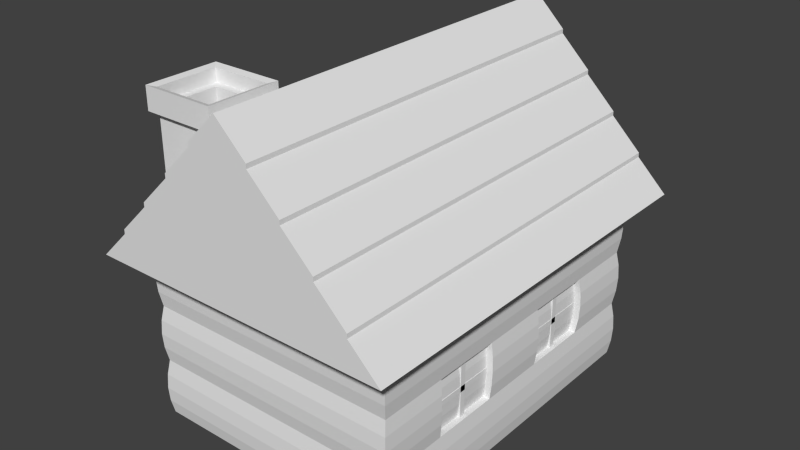 # Source: cabin.blend  (saved by Blender 2.72.0; exported with 4.5.12 LTS)
import bpy
from mathutils import Matrix  # noqa: F401  (used for matrix-valued properties, if any)

bpy.ops.wm.read_factory_settings(use_empty=True)
scene = bpy.context.scene
scene.name = 'Scene'

# ---- collections
col_collection_1 = bpy.data.collections.new('Collection 1'); scene.collection.children.link(col_collection_1)

# ---- materials (node trees are filled in below, after node groups)
mat_material_001 = bpy.data.materials.new('Material.001')
mat_material_001.alpha_threshold = 0.0
mat_material_001.use_transparent_shadow = False
mat_material_001.roughness = 0.5

# ---- material node trees

# ---- world
world_world = bpy.data.worlds.new('World'); scene.world = world_world
world_world.color = (0.05088, 0.05088, 0.05088)
world_world.use_sun_shadow = False
world_world.sun_shadow_jitter_overblur = 0.0
world_world.cycles.sampling_method = 'MANUAL'
world_world.cycles.sample_map_resolution = 256

# ---- meshes
me_cube_001 = bpy.data.meshes.new('Cube.001')
me_cube_001.from_pydata([(-3.0, -4.0, -2.0), (-3.0, 4.0, -2.0), (3.0, 4.0, -2.0), (3.0, -4.0, -2.0), (-3.0, -4.0, 2.0), (-3.0, 4.0, 2.0), (3.0, 4.0, 2.0), (3.0, -4.0, 2.0), (-3.6, -4.8, 2.0), (-3.6, 4.8, 2.0), (3.6, 4.8, 2.0), (3.6, -4.8, 2.0), (0.0, -4.8, 5.5), (0.0, 4.8, 5.5), (-1.0, 3.9, -2.0), (-1.0, 4.1, -2.0), (1.0, 4.1, -2.0), (1.0, 3.9, -2.0), (-1.0, 3.9, 1.0), (-1.0, 4.1, 1.0), (1.0, 4.1, 1.0), (1.0, 3.9, 1.0), (-0.6414, 4.059, -0.5), (-0.7, 4.2, -0.5), (-0.6414, 4.341, -0.5), (-0.5, 4.4, -0.5), (-0.6, 4.059, -0.4), (-0.6414, 4.2, -0.3586), (-0.6, 4.341, -0.4), (-0.5, 4.059, -0.3586), (-0.5, 4.2, -0.3), (-0.5, 4.341, -0.3586), (-0.4, 4.059, -0.4), (-0.3586, 4.2, -0.3586), (-0.4, 4.341, -0.4), (-0.3586, 4.059, -0.5), (-0.3, 4.2, -0.5), (-0.3586, 4.341, -0.5), (-0.4, 4.059, -0.6), (-0.3586, 4.2, -0.6414), (-0.4, 4.341, -0.6), (-0.5, 4.059, -0.6414), (-0.5, 4.2, -0.7), (-0.5, 4.341, -0.6414), (-0.5, 4.0, -0.5), (-0.6, 4.059, -0.6), (-0.6414, 4.2, -0.6414), (-0.6, 4.341, -0.6), (-3.0, -4.0, -0.6667), (-3.0, -4.0, 0.6667), (-3.0, 4.0, 0.6667), (-3.0, 4.0, -0.6667), (3.0, 4.0, 0.6667), (3.0, 4.0, -0.6667), (3.0, -4.0, 0.6667), (3.0, -4.0, -0.6667), (-3.0, -2.4, 2.0), (-3.0, -0.8, 2.0), (-3.0, 0.8, 2.0), (-3.0, 2.4, 2.0), (-3.0, 2.4, -2.0), (-3.0, 0.8, -2.0), (-3.0, -0.8, -2.0), (-3.0, -2.4, -2.0), (3.0, 2.4, 2.0), (3.0, 0.8, 2.0), (3.0, -0.8, 2.0), (3.0, -2.4, 2.0), (3.0, -2.4, -2.0), (3.0, -0.8, -2.0), (3.0, 0.8, -2.0), (3.0, 2.4, -2.0), (-3.6, -2.88, 2.0), (-3.6, -0.96, 2.0), (-3.6, 0.96, 2.0), (-3.6, 2.88, 2.0), (3.6, 2.88, 2.0), (3.6, 0.96, 2.0), (3.6, -0.96, 2.0), (3.6, -2.88, 2.0), (-3.0, 2.4, 0.6667), (-3.0, 0.8, 0.6667), (-3.0, -0.8, 0.6667), (-3.0, -2.4, 0.6667), (-3.0, 2.4, -0.6667), (-3.0, 0.8, -0.6667), (-3.0, -0.8, -0.6667), (-3.0, -2.4, -0.6667), (3.0, -2.4, 0.6667), (3.0, -0.8, 0.6667), (3.0, 0.8, 0.6667), (3.0, 2.4, 0.6667), (3.0, -2.4, -0.6667), (3.0, -0.8, -0.6667), (3.0, 0.8, -0.6667), (3.0, 2.4, -0.6667), (-2.85, 2.4, 0.6667), (-2.85, 0.8, 0.6667), (-2.85, -0.8, 0.6667), (-2.85, -2.4, 0.6667), (-2.85, 2.4, -0.6667), (-2.85, 0.8, -0.6667), (-2.85, -0.8, -0.6667), (-2.85, -2.4, -0.6667), (2.85, -2.4, 0.6667), (2.85, -0.8, 0.6667), (2.85, 0.8, 0.6667), (2.85, 2.4, 0.6667), (2.85, -2.4, -0.6667), (2.85, -0.8, -0.6667), (2.85, 0.8, -0.6667), (2.85, 2.4, -0.6667), (-2.912, 0.8, -0.06667), (-2.912, 2.4, -0.06667), (-2.837, 2.4, -0.06667), (-2.837, 0.8, -0.06667), (-2.912, 0.8, 0.06667), (-2.912, 2.4, 0.06667), (-2.837, 2.4, 0.06667), (-2.837, 0.8, 0.06667), (-2.912, 1.667, -0.6667), (-2.912, 1.667, 0.6667), (-2.837, 1.667, 0.6667), (-2.837, 1.667, -0.6667), (-2.912, 1.533, -0.6667), (-2.912, 1.533, 0.6667), (-2.837, 1.533, 0.6667), (-2.837, 1.533, -0.6667), (-2.912, -2.4, -0.06667), (-2.912, -0.8, -0.06667), (-2.837, -0.8, -0.06667), (-2.837, -2.4, -0.06667), (-2.912, -2.4, 0.06667), (-2.912, -0.8, 0.06667), (-2.837, -0.8, 0.06667), (-2.837, -2.4, 0.06667), (-2.912, -1.533, -0.6667), (-2.912, -1.533, 0.6667), (-2.837, -1.533, 0.6667), (-2.837, -1.533, -0.6667), (-2.912, -1.667, -0.6667), (-2.912, -1.667, 0.6667), (-2.837, -1.667, 0.6667), (-2.837, -1.667, -0.6667), (2.838, 0.7991, -0.07266), (2.838, 2.399, -0.07266), (2.913, 2.399, -0.07266), (2.913, 0.7991, -0.07266), (2.838, 0.7991, 0.06067), (2.838, 2.399, 0.06067), (2.913, 2.399, 0.06067), (2.913, 0.7991, 0.06067), (2.838, 1.666, -0.6727), (2.838, 1.666, 0.6607), (2.913, 1.666, 0.6607), (2.913, 1.666, -0.6727), (2.838, 1.532, -0.6727), (2.838, 1.532, 0.6607), (2.913, 1.532, 0.6607), (2.913, 1.532, -0.6727), (2.838, -2.401, -0.07266), (2.838, -0.8009, -0.07266), (2.913, -0.8009, -0.07266), (2.913, -2.401, -0.07266), (2.838, -2.401, 0.06067), (2.838, -0.8009, 0.06067), (2.913, -0.8009, 0.06067), (2.913, -2.401, 0.06067), (2.838, -1.534, -0.6727), (2.838, -1.534, 0.6607), (2.913, -1.534, 0.6607), (2.913, -1.534, -0.6727), (2.838, -1.668, -0.6727), (2.838, -1.668, 0.6607), (2.913, -1.668, 0.6607), (2.913, -1.668, -0.6727), (-3.06, 4.08, -1.36), (3.06, 4.08, -1.36), (3.06, -4.08, -1.36), (-3.06, -4.08, -1.36), (-3.06, -2.448, -1.36), (-3.06, -0.816, -1.36), (-3.06, 0.816, -1.36), (-3.06, 2.448, -1.36), (3.06, 2.448, -1.36), (3.06, 0.816, -1.36), (3.06, -0.816, -1.36), (3.06, -2.448, -1.36), (-3.06, -4.08, 0.0), (-3.06, 4.08, 0.0), (3.06, 4.08, 0.0), (3.06, -4.08, 0.0), (-3.06, -2.448, 0.0), (-3.06, -0.816, 0.0), (-3.06, 0.816, 0.0), (-3.06, 2.448, 0.0), (3.06, 2.448, 0.0), (3.06, 0.816, 0.0), (3.06, -0.816, 0.0), (3.06, -2.448, 0.0), (-2.907, -2.448, 0.0), (-2.907, -0.816, 0.0), (-2.907, 0.816, 0.0), (-2.907, 2.448, 0.0), (2.907, 2.448, 0.0), (2.907, 0.816, 0.0), (2.907, -0.816, 0.0), (2.907, -2.448, 0.0), (-3.06, -4.08, 1.36), (-3.06, 4.08, 1.36), (3.06, 4.08, 1.36), (3.06, -4.08, 1.36), (-3.06, -2.448, 1.36), (-3.06, -0.816, 1.36), (-3.06, 0.816, 1.36), (-3.06, 2.448, 1.36), (3.06, 2.448, 1.36), (3.06, 0.816, 1.36), (3.06, -0.816, 1.36), (3.06, -2.448, 1.36), (-3.0, 3.2, 2.0), (3.0, 3.2, -2.0), (-3.6, 3.84, 2.0), (3.0, 3.2, 0.6667), (3.0, 3.2, -0.6667), (-3.0, 3.2, -2.0), (3.0, 3.2, 2.0), (3.6, 3.84, 2.0), (-3.0, 3.2, 0.6667), (-3.0, 3.2, -0.6667), (-3.06, 3.264, -1.36), (3.06, 3.264, -1.36), (-3.06, 3.264, 0.0), (3.06, 3.264, 0.0), (-3.06, 3.264, 1.36), (3.06, 3.264, 1.36), (-3.0, 1.6, 2.0), (-3.0, 1.6, -2.0), (3.0, 1.6, 2.0), (3.0, 1.6, -2.0), (-3.6, 1.92, 2.0), (3.6, 1.92, 2.0), (-3.0, 1.6, 0.6667), (-3.0, 1.6, -0.6667), (3.0, 1.6, 0.6667), (3.0, 1.6, -0.6667), (-2.85, 1.6, 0.6667), (-2.85, 1.6, -0.6667), (2.85, 1.6, 0.6667), (2.85, 1.6, -0.6667), (-3.06, 1.632, -1.36), (3.06, 1.632, -1.36), (-2.907, 1.632, 0.0), (2.907, 1.632, 0.0), (-3.06, 1.632, 1.36), (3.06, 1.632, 1.36), (-3.0, 0.0, 2.0), (-3.0, 0.0, -2.0), (3.0, 0.0, 2.0), (3.0, 0.0, -2.0), (-3.6, 0.0, 2.0), (3.6, 0.0, 2.0), (-3.0, 0.0, 0.6667), (-3.0, 0.0, -0.6667), (3.0, 0.0, 0.6667), (3.0, 0.0, -0.6667), (-3.06, 0.0, -1.36), (3.06, 0.0, -1.36), (-3.06, 0.0, 0.0), (3.06, 0.0, 0.0), (-3.06, 0.0, 1.36), (3.06, 0.0, 1.36), (-3.0, -1.6, 2.0), (-3.0, -1.6, -2.0), (3.0, -1.6, 2.0), (3.0, -1.6, -2.0), (-3.6, -1.92, 2.0), (3.6, -1.92, 2.0), (-3.0, -1.6, 0.6667), (-3.0, -1.6, -0.6667), (3.0, -1.6, 0.6667), (3.0, -1.6, -0.6667), (-2.85, -1.6, 0.6667), (-2.85, -1.6, -0.6667), (2.85, -1.6, 0.6667), (2.85, -1.6, -0.6667), (-3.06, -1.632, -1.36), (3.06, -1.632, -1.36), (-2.907, -1.632, 0.0), (2.907, -1.632, 0.0), (-3.06, -1.632, 1.36), (3.06, -1.632, 1.36), (-3.0, -3.2, -2.0), (3.0, -3.2, 2.0), (3.6, -3.84, 2.0), (-3.0, -3.2, 0.6667), (-3.0, -3.2, -0.6667), (-3.0, -3.2, 2.0), (3.0, -3.2, -2.0), (-3.6, -3.84, 2.0), (3.0, -3.2, 0.6667), (3.0, -3.2, -0.6667), (3.06, -3.264, -1.36), (-3.06, -3.264, -1.36), (3.06, -3.264, 0.0), (-3.06, -3.264, 0.0), (3.06, -3.264, 1.36), (-3.06, -3.264, 1.36), (-0.72, 4.8, 4.8), (-1.44, 4.8, 4.1), (-2.16, 4.8, 3.4), (-2.88, 4.8, 2.7), (-2.88, -4.8, 2.7), (-2.16, -4.8, 3.4), (-1.44, -4.8, 4.1), (-0.72, -4.8, 4.8), (0.72, -4.8, 4.8), (1.44, -4.8, 4.1), (2.16, -4.8, 3.4), (2.88, -4.8, 2.7), (0.72, 4.8, 4.8), (1.44, 4.8, 4.1), (2.16, 4.8, 3.4), (2.88, 4.8, 2.7), (-2.2, -4.2, 2.32), (-2.2, -2.8, 2.32), (-0.8, -2.8, 2.32), (-0.8, -4.2, 2.32), (-2.2, -4.2, 5.68), (-2.2, -2.8, 5.68), (-0.8, -2.8, 5.68), (-0.8, -4.2, 5.68), (-2.2, -4.2, 5.26), (-2.2, -2.8, 5.26), (-0.8, -2.8, 5.26), (-0.8, -4.2, 5.26), (-2.34, -4.34, 5.722), (-2.34, -2.66, 5.722), (-0.66, -2.66, 5.722), (-0.66, -4.34, 5.722), (-2.34, -4.34, 5.218), (-2.34, -2.66, 5.218), (-0.66, -2.66, 5.218), (-0.66, -4.34, 5.218), (-2.2, -4.2, 5.38), (-2.2, -2.8, 5.38), (-0.8, -2.8, 5.38), (-0.8, -4.2, 5.38), (-2.025, -4.025, 5.38), (-2.025, -2.975, 5.38), (-0.975, -2.975, 5.38), (-0.975, -4.025, 5.38), (-2.025, -4.025, 3.38), (-2.025, -2.975, 3.38), (-0.975, -2.975, 3.38), (-0.975, -4.025, 3.38), (-3.045, -4.06, 1.688), (-3.045, 4.06, 1.688), (3.045, 4.06, 1.688), (3.045, -4.06, 1.688), (-3.045, -2.436, 1.688), (-3.045, -0.812, 1.688), (-3.045, 0.812, 1.688), (-3.045, 2.436, 1.688), (3.045, 2.436, 1.688), (3.045, 0.812, 1.688), (3.045, -0.812, 1.688), (3.045, -2.436, 1.688), (-3.045, 3.248, 1.688), (3.045, 3.248, 1.688), (-3.045, 1.624, 1.688), (3.045, 1.624, 1.688), (-3.045, 0.0, 1.688), (3.045, 0.0, 1.688), (-3.045, -1.624, 1.688), (3.045, -1.624, 1.688), (3.045, -3.248, 1.688), (-3.045, -3.248, 1.688), (-3.045, 4.06, 1.018), (3.045, 4.06, 1.018), (3.045, -4.06, 1.018), (-3.045, -2.436, 1.018), (-3.045, -0.812, 1.018), (-3.045, 0.812, 1.018), (-3.045, 2.436, 1.018), (3.045, 2.436, 1.018), (3.045, 0.812, 1.018), (3.045, -0.812, 1.018), (3.045, -2.436, 1.018), (-3.045, -4.06, 1.018), (-3.045, 3.248, 1.018), (3.045, 3.248, 1.018), (-3.045, 1.624, 1.018), (3.045, 1.624, 1.018), (-3.045, 0.0, 1.018), (3.045, 0.0, 1.018), (-3.045, -1.624, 1.018), (3.045, -1.624, 1.018), (3.045, -3.248, 1.018), (-3.045, -3.248, 1.018), (-3.045, -4.06, 0.335), (-3.045, 4.06, 0.335), (3.045, 4.06, 0.335), (3.045, -4.06, 0.335), (-3.045, -2.436, 0.335), (-3.045, -0.812, 0.335), (-3.045, 0.812, 0.335), (-3.045, 2.436, 0.335), (3.045, 2.436, 0.335), (3.045, 0.812, 0.335), (3.045, -0.812, 0.335), (3.045, -2.436, 0.335), (-2.893, -2.436, 0.335), (-2.893, -0.812, 0.335), (-2.893, 0.812, 0.335), (-2.893, 2.436, 0.335), (2.893, 2.436, 0.335), (2.893, 0.812, 0.335), (2.893, -0.812, 0.335), (2.893, -2.436, 0.335), (-3.045, 3.248, 0.335), (3.045, 3.248, 0.335), (-3.045, 0.0, 0.335), (3.045, 0.0, 0.335), (3.045, -3.248, 0.335), (-3.045, -3.248, 0.335), (-3.045, 4.06, -0.335), (3.045, 4.06, -0.335), (3.045, -4.06, -0.335), (-3.045, -2.436, -0.335), (-3.045, -0.812, -0.335), (-3.045, 0.812, -0.335), (-3.045, 2.436, -0.335), (3.045, 2.436, -0.335), (3.045, 0.812, -0.335), (3.045, -0.812, -0.335), (3.045, -2.436, -0.335), (-2.893, -2.436, -0.335), (-2.893, -0.812, -0.335), (-2.893, 0.812, -0.335), (-2.893, 2.436, -0.335), (2.893, 2.436, -0.335), (2.893, 0.812, -0.335), (2.893, -0.812, -0.335), (2.893, -2.436, -0.335), (-3.045, -4.06, -0.335), (-3.045, 3.248, -0.335), (3.045, 3.248, -0.335), (-3.045, 0.0, -0.335), (3.045, 0.0, -0.335), (3.045, -3.248, -0.335), (-3.045, -3.248, -0.335), (-3.045, -4.06, -1.018), (-3.045, 4.06, -1.018), (3.045, 4.06, -1.018), (3.045, -4.06, -1.018), (-3.045, -2.436, -1.018), (-3.045, -0.812, -1.018), (-3.045, 0.812, -1.018), (-3.045, 2.436, -1.018), (3.045, 2.436, -1.018), (3.045, 0.812, -1.018), (3.045, -0.812, -1.018), (3.045, -2.436, -1.018), (-3.045, 3.248, -1.018), (3.045, 3.248, -1.018), (-3.045, 1.624, -1.018), (3.045, 1.624, -1.018), (-3.045, 0.0, -1.018), (3.045, 0.0, -1.018), (-3.045, -1.624, -1.018), (3.045, -1.624, -1.018), (3.045, -3.248, -1.018), (-3.045, -3.248, -1.018), (-3.045, 4.06, -1.688), (3.045, 4.06, -1.688), (3.045, -4.06, -1.688), (-3.045, -2.436, -1.688), (-3.045, -0.812, -1.688), (-3.045, 0.812, -1.688), (-3.045, 2.436, -1.688), (3.045, 2.436, -1.688), (3.045, 0.812, -1.688), (3.045, -0.812, -1.688), (3.045, -2.436, -1.688), (-3.045, -4.06, -1.688), (-3.045, 3.248, -1.688), (3.045, 3.248, -1.688), (-3.045, 1.624, -1.688), (3.045, 1.624, -1.688), (-3.045, 0.0, -1.688), (3.045, 0.0, -1.688), (-3.045, -1.624, -1.688), (3.045, -1.624, -1.688), (3.045, -3.248, -1.688), (-3.045, -3.248, -1.688), (1.039e-09, -4.8, 5.6), (1.039e-09, 4.8, 5.6), (-0.72, 4.8, 4.9), (-1.44, 4.8, 4.2), (-2.16, 4.8, 3.5), (-2.88, 4.8, 2.8), (-2.88, -4.8, 2.8), (-2.16, -4.8, 3.5), (-1.44, -4.8, 4.2), (-0.72, -4.8, 4.9), (0.72, -4.8, 4.9), (1.44, -4.8, 4.2), (2.16, -4.8, 3.5), (2.88, -4.8, 2.8), (0.72, 4.8, 4.9), (1.44, 4.8, 4.2), (2.16, 4.8, 3.5), (2.88, 4.8, 2.8), (-3.117e-09, -4.8, 5.7), (-3.117e-09, 4.8, 5.7), (-0.72, 4.8, 5.0), (-1.44, 4.8, 4.3), (-2.16, 4.8, 3.6), (-2.16, -4.8, 3.6), (-1.44, -4.8, 4.3), (-0.72, -4.8, 5.0), (0.72, -4.8, 5.0), (1.44, -4.8, 4.3), (2.16, -4.8, 3.6), (0.72, 4.8, 5.0), (1.44, 4.8, 4.3), (2.16, 4.8, 3.6), (-1.039e-09, -4.8, 5.8), (-1.039e-09, 4.8, 5.8), (-0.72, 4.8, 5.1), (-1.44, 4.8, 4.4), (-1.44, -4.8, 4.4), (-0.72, -4.8, 5.1), (0.72, -4.8, 5.1), (1.44, -4.8, 4.4), (0.72, 4.8, 5.1), (1.44, 4.8, 4.4), (-1.039e-09, -4.8, 5.9), (-1.039e-09, 4.8, 5.9), (-0.72, 4.8, 5.2), (-0.72, -4.8, 5.2), (0.72, -4.8, 5.2), (0.72, 4.8, 5.2)], [], [(60, 225, 1, 2, 221, 71), (474, 475, 2, 1), (56, 297, 4, 8, 299, 72), (476, 485, 0, 3), (64, 226, 6, 10, 227, 76), (4, 7, 11, 8), (21, 18, 14, 17), (384, 390, 378, 50, 228, 80), (6, 5, 9, 10), (388, 398, 380, 54, 300, 88), (10, 9, 311, 310, 309, 308, 13, 320, 321, 322, 323), (20, 21, 17, 16), (8, 11, 319, 318, 317, 316, 12, 315, 314, 313, 312), (19, 20, 16, 15), (18, 19, 15, 14), (14, 15, 16, 17), (21, 20, 19, 18), (24, 23, 27, 28), (23, 22, 26, 27), (28, 27, 30, 31), (27, 26, 29, 30), (31, 30, 33, 34), (30, 29, 32, 33), (34, 33, 36, 37), (33, 32, 35, 36), (37, 36, 39, 40), (36, 35, 38, 39), (40, 39, 42, 43), (39, 38, 41, 42), (43, 42, 46, 47), (42, 41, 45, 46), (25, 24, 28), (22, 44, 26), (25, 28, 31), (26, 44, 29), (25, 31, 34), (29, 44, 32), (25, 34, 37), (32, 44, 35), (25, 37, 40), (35, 44, 38), (25, 40, 43), (38, 44, 41), (25, 43, 47), (41, 44, 45), (25, 47, 24), (47, 46, 23, 24), (46, 45, 22, 23), (45, 44, 22), (432, 446, 426, 51, 229, 84), (475, 487, 481, 71, 221, 2), (378, 379, 52, 50), (426, 427, 53, 51), (436, 450, 428, 55, 301, 92), (485, 495, 477, 63, 292, 0), (380, 389, 49, 54), (428, 445, 48, 55), (0, 292, 63, 68, 298, 3), (483, 493, 484, 68, 275, 69), (482, 491, 483, 69, 259, 70), (481, 489, 482, 70, 239, 71), (5, 220, 59, 75, 222, 9), (61, 237, 60, 71, 239, 70), (62, 257, 61, 70, 259, 69), (63, 273, 62, 69, 275, 68), (7, 293, 67, 79, 294, 11), (67, 274, 66, 78, 277, 79), (66, 258, 65, 77, 261, 78), (65, 238, 64, 76, 241, 77), (389, 399, 381, 83, 295, 49), (57, 272, 56, 72, 276, 73), (58, 256, 57, 73, 260, 74), (59, 236, 58, 74, 240, 75), (379, 391, 385, 91, 223, 52), (383, 392, 384, 80, 242, 81), (382, 394, 383, 81, 262, 82), (381, 396, 382, 82, 278, 83), (445, 451, 429, 87, 296, 48), (387, 397, 388, 88, 280, 89), (430, 448, 431, 85, 263, 86), (385, 393, 386, 90, 244, 91), (463, 472, 455, 178, 302, 187), (436, 92, 108, 444), (386, 395, 387, 89, 264, 90), (404, 83, 99, 412), (427, 447, 433, 95, 224, 53), (94, 245, 95, 111, 249, 110), (434, 449, 435, 93, 265, 94), (202, 252, 203, 440, 100, 247, 101, 439), (459, 464, 453, 176, 230, 183), (457, 468, 458, 182, 266, 181), (406, 81, 97, 414), (206, 289, 207, 444, 108, 285, 109, 443), (91, 244, 90, 106, 248, 107), (92, 281, 93, 109, 285, 108), (89, 280, 88, 104, 284, 105), (434, 94, 110, 442), (84, 243, 85, 101, 247, 100), (86, 279, 87, 103, 283, 102), (83, 278, 82, 98, 282, 99), (432, 84, 100, 440), (81, 242, 80, 96, 246, 97), (430, 86, 102, 438), (456, 470, 457, 181, 286, 180), (410, 89, 105, 418), (458, 466, 459, 183, 250, 182), (408, 91, 107, 416), (116, 117, 113, 112), (117, 118, 114, 113), (118, 119, 115, 114), (119, 116, 112, 115), (112, 113, 114, 115), (119, 118, 117, 116), (124, 125, 121, 120), (125, 126, 122, 121), (126, 127, 123, 122), (127, 124, 120, 123), (120, 121, 122, 123), (127, 126, 125, 124), (132, 133, 129, 128), (133, 134, 130, 129), (134, 135, 131, 130), (135, 132, 128, 131), (128, 129, 130, 131), (135, 134, 133, 132), (140, 141, 137, 136), (141, 142, 138, 137), (142, 143, 139, 138), (143, 140, 136, 139), (136, 137, 138, 139), (143, 142, 141, 140), (148, 149, 145, 144), (149, 150, 146, 145), (150, 151, 147, 146), (151, 148, 144, 147), (144, 145, 146, 147), (151, 150, 149, 148), (156, 157, 153, 152), (157, 158, 154, 153), (158, 159, 155, 154), (159, 156, 152, 155), (152, 153, 154, 155), (159, 158, 157, 156), (164, 165, 161, 160), (165, 166, 162, 161), (166, 167, 163, 162), (167, 164, 160, 163), (160, 161, 162, 163), (167, 166, 165, 164), (172, 173, 169, 168), (173, 174, 170, 169), (174, 175, 171, 170), (175, 172, 168, 171), (168, 169, 170, 171), (175, 174, 173, 172), (454, 465, 460, 184, 231, 177), (453, 454, 177, 176), (452, 473, 456, 180, 303, 179), (455, 452, 179, 178), (411, 424, 403, 191, 304, 199), (462, 471, 463, 187, 287, 186), (461, 469, 462, 186, 267, 185), (460, 467, 461, 185, 251, 184), (407, 420, 401, 189, 232, 195), (200, 288, 201, 438, 102, 283, 103, 437), (405, 422, 406, 194, 268, 193), (97, 246, 96, 415, 203, 252, 202, 414), (402, 421, 408, 196, 233, 190), (401, 402, 190, 189), (400, 425, 404, 192, 305, 188), (403, 400, 188, 191), (367, 376, 359, 211, 306, 219), (411, 199, 207, 419), (409, 423, 410, 198, 269, 197), (429, 192, 200, 437), (363, 368, 357, 209, 234, 215), (361, 372, 362, 214, 270, 213), (431, 194, 202, 439), (204, 253, 205, 442, 110, 249, 111, 441), (105, 284, 104, 419, 207, 289, 206, 418), (362, 370, 363, 215, 254, 214), (360, 374, 361, 213, 290, 212), (409, 197, 205, 417), (407, 195, 203, 415), (405, 193, 201, 413), (435, 198, 206, 443), (433, 196, 204, 441), (358, 369, 364, 216, 235, 210), (357, 358, 210, 209), (356, 377, 360, 212, 307, 208), (359, 356, 208, 211), (59, 220, 5, 357, 368, 363), (366, 375, 367, 219, 291, 218), (365, 373, 366, 218, 271, 217), (364, 371, 365, 217, 255, 216), (479, 488, 480, 60, 237, 61), (478, 490, 479, 61, 257, 62), (477, 492, 478, 62, 273, 63), (484, 494, 476, 3, 298, 68), (311, 312, 502, 501), (323, 322, 512, 513), (323, 319, 11, 10), (312, 311, 9, 8), (332, 333, 325, 324), (333, 334, 326, 325), (334, 335, 327, 326), (335, 332, 324, 327), (324, 325, 326, 327), (328, 331, 347, 344), (333, 332, 340, 341), (334, 333, 341, 342), (335, 334, 342, 343), (332, 335, 343, 340), (336, 337, 341, 340), (337, 338, 342, 341), (338, 339, 343, 342), (339, 336, 340, 343), (331, 328, 336, 339), (330, 331, 339, 338), (329, 330, 338, 337), (328, 329, 337, 336), (344, 347, 351, 348), (331, 330, 346, 347), (330, 329, 345, 346), (329, 328, 344, 345), (348, 351, 355, 352), (347, 346, 350, 351), (346, 345, 349, 350), (345, 344, 348, 349), (355, 354, 353, 352), (351, 350, 354, 355), (350, 349, 353, 354), (349, 348, 352, 353), (6, 226, 64, 364, 369, 358), (5, 6, 358, 357), (4, 297, 56, 360, 377, 356), (7, 4, 356, 359), (215, 234, 209, 378, 390, 384), (66, 274, 67, 367, 375, 366), (65, 258, 66, 366, 373, 365), (64, 238, 65, 365, 371, 364), (58, 236, 59, 363, 370, 362), (57, 256, 58, 362, 372, 361), (56, 272, 57, 361, 374, 360), (67, 293, 7, 359, 376, 367), (210, 235, 216, 385, 391, 379), (209, 210, 379, 378), (208, 307, 212, 381, 399, 389), (211, 208, 389, 380), (80, 228, 50, 401, 420, 407), (218, 291, 219, 388, 397, 387), (217, 271, 218, 387, 395, 386), (216, 255, 217, 386, 393, 385), (214, 254, 215, 384, 392, 383), (213, 270, 214, 383, 394, 382), (212, 290, 213, 382, 396, 381), (219, 306, 211, 380, 398, 388), (192, 404, 412, 200), (194, 406, 414, 202), (198, 410, 418, 206), (196, 408, 416, 204), (52, 223, 91, 408, 421, 402), (50, 52, 402, 401), (49, 295, 83, 404, 425, 400), (54, 49, 400, 403), (195, 232, 189, 426, 446, 432), (88, 411, 419, 104), (90, 264, 89, 410, 423, 409), (82, 262, 81, 406, 422, 405), (88, 300, 54, 403, 424, 411), (90, 409, 417, 106), (80, 407, 415, 96), (82, 405, 413, 98), (190, 233, 196, 433, 447, 427), (189, 190, 427, 426), (188, 305, 192, 429, 451, 445), (191, 188, 445, 428), (84, 229, 51, 453, 464, 459), (199, 436, 444, 207), (197, 269, 198, 435, 449, 434), (193, 268, 194, 431, 448, 430), (199, 304, 191, 428, 450, 436), (197, 434, 442, 205), (195, 432, 440, 203), (193, 430, 438, 201), (87, 429, 437, 103), (85, 431, 439, 101), (93, 435, 443, 109), (95, 433, 441, 111), (53, 224, 95, 460, 465, 454), (51, 53, 454, 453), (48, 296, 87, 456, 473, 452), (55, 48, 452, 455), (183, 230, 176, 474, 486, 480), (93, 281, 92, 463, 471, 462), (94, 265, 93, 462, 469, 461), (95, 245, 94, 461, 467, 460), (85, 243, 84, 459, 466, 458), (86, 263, 85, 458, 468, 457), (87, 279, 86, 457, 470, 456), (92, 301, 55, 455, 472, 463), (177, 231, 184, 481, 487, 475), (176, 177, 475, 474), (179, 303, 180, 477, 495, 485), (178, 179, 485, 476), (186, 287, 187, 484, 493, 483), (185, 267, 186, 483, 491, 482), (184, 251, 185, 482, 489, 481), (182, 250, 183, 480, 488, 479), (181, 266, 182, 479, 490, 478), (180, 286, 181, 478, 492, 477), (187, 302, 178, 476, 494, 484), (480, 486, 474, 1, 225, 60), (503, 500, 501, 502), (508, 512, 527, 524), (512, 508, 509, 513), (315, 12, 496, 514, 528, 538, 541, 533, 521, 505), (13, 308, 498, 516, 530, 540, 539, 529, 515, 497), (318, 319, 509, 508), (12, 316, 506, 522, 534, 542, 538, 528, 514, 496), (319, 323, 513, 509), (312, 313, 503, 502), (310, 311, 501, 500), (520, 517, 518, 519), (523, 526, 537, 535), (526, 523, 524, 527), (511, 526, 527, 512, 322, 321), (500, 503, 519, 518), (533, 530, 531, 532), (536, 534, 535, 537), (534, 536, 543, 542), (313, 314, 504, 520, 519, 503), (309, 310, 500, 518, 517, 499), (517, 520, 532, 531), (538, 539, 540, 541), (539, 538, 542, 543), (530, 533, 541, 540), (507, 523, 535, 534, 522, 506, 316, 317), (308, 309, 499, 517, 531, 530, 516, 498), (510, 525, 536, 537, 526, 511, 321, 320), (320, 13, 497, 515, 529, 539, 543, 536, 525, 510), (508, 524, 523, 507, 317, 318), (314, 315, 505, 521, 533, 532, 520, 504), (99, 282, 98, 413, 201, 288, 200, 412), (107, 248, 106, 417, 205, 253, 204, 416)])
_uv = me_cube_001.uv_layers.new(name='UVMap')
_uv.uv.foreach_set('vector', [0.45, 0.52, 0.45, 0.56, 0.45, 0.6, 0.75, 0.6, 0.75, 0.56, 0.75, 0.52, 0.5477, 0.5156, 0.8523, 0.5156, 0.85, 0.5, 0.55, 0.5, 0.45, 0.48, 0.45, 0.44, 0.45, 0.4, 0.42, 0.36, 0.42, 0.408, 0.42, 0.456, 0.4523, 0.5156, 0.1477, 0.5156, 0.15, 0.5, 0.45, 0.5, 0.45, 0.52, 0.45, 0.56, 0.45, 0.6, 0.48, 0.64, 0.48, 0.592, 0.48, 0.544, 0.45, 0.5, 0.75, 0.5, 0.78, 0.46, 0.42, 0.46, 0.45, 0.45, 0.35, 0.45, 0.35, 0.3, 0.45, 0.3, 0.5218, 0.4509, 0.5624, 0.4509, 0.603, 0.4509, 0.6, 0.4333, 0.56, 0.4333, 0.52, 0.4333, 0.45, 0.5, 0.15, 0.5, 0.12, 0.54, 0.48, 0.54, 0.4782, 0.4509, 0.4376, 0.4509, 0.397, 0.4509, 0.4, 0.4333, 0.44, 0.4333, 0.48, 0.4333, 0.48, 0.5, 0.12, 0.5, 0.156, 0.535, 0.192, 0.57, 0.228, 0.605, 0.264, 0.64, 0.3, 0.675, 0.336, 0.64, 0.372, 0.605, 0.408, 0.57, 0.444, 0.535, 0.505, 0.45, 0.495, 0.45, 0.495, 0.3, 0.505, 0.3, 0.52, 0.5, 0.88, 0.5, 0.844, 0.535, 0.808, 0.57, 0.772, 0.605, 0.736, 0.64, 0.7, 0.675, 0.664, 0.64, 0.628, 0.605, 0.592, 0.57, 0.556, 0.535, 0.45, 0.45, 0.55, 0.45, 0.55, 0.3, 0.45, 0.3, 0.495, 0.45, 0.505, 0.45, 0.505, 0.3, 0.495, 0.3, 0.45, 0.495, 0.45, 0.505, 0.55, 0.505, 0.55, 0.495, 0.45, 0.495, 0.45, 0.505, 0.35, 0.505, 0.35, 0.495, 0.1787, 0.8186, 0.1716, 0.8186, 0.1716, 0.8257, 0.1787, 0.8236, 0.1716, 0.8186, 0.1646, 0.8186, 0.1646, 0.8236, 0.1716, 0.8257, 0.1316, 0.8607, 0.1296, 0.8536, 0.1366, 0.8536, 0.1366, 0.8607, 0.1296, 0.8536, 0.1316, 0.8465, 0.1366, 0.8465, 0.1366, 0.8536, 0.1366, 0.8607, 0.1366, 0.8536, 0.1437, 0.8536, 0.1416, 0.8607, 0.1366, 0.8536, 0.1366, 0.8465, 0.1416, 0.8465, 0.1437, 0.8536, 0.1787, 0.8236, 0.1716, 0.8257, 0.1716, 0.8186, 0.1787, 0.8186, 0.1716, 0.8257, 0.1646, 0.8236, 0.1646, 0.8186, 0.1716, 0.8186, 0.1787, 0.8186, 0.1716, 0.8186, 0.1716, 0.8115, 0.1787, 0.8136, 0.1716, 0.8186, 0.1646, 0.8186, 0.1646, 0.8136, 0.1716, 0.8115, 0.1416, 0.8607, 0.1437, 0.8536, 0.1366, 0.8536, 0.1366, 0.8607, 0.1437, 0.8536, 0.1416, 0.8465, 0.1366, 0.8465, 0.1366, 0.8536, 0.1366, 0.8607, 0.1366, 0.8536, 0.1296, 0.8536, 0.1316, 0.8607, 0.1366, 0.8536, 0.1366, 0.8465, 0.1316, 0.8465, 0.1296, 0.8536, 0.1366, 0.8186, 0.1296, 0.8186, 0.1316, 0.8236, 0.1296, 0.8186, 0.1366, 0.8186, 0.1316, 0.8236, 0.1366, 0.8186, 0.1316, 0.8236, 0.1366, 0.8257, 0.1316, 0.8236, 0.1366, 0.8186, 0.1366, 0.8257, 0.1366, 0.8186, 0.1366, 0.8257, 0.1416, 0.8236, 0.1366, 0.8257, 0.1366, 0.8186, 0.1416, 0.8236, 0.1366, 0.8186, 0.1416, 0.8236, 0.1437, 0.8186, 0.1416, 0.8236, 0.1366, 0.8186, 0.1437, 0.8186, 0.1366, 0.8186, 0.1437, 0.8186, 0.1416, 0.8136, 0.1437, 0.8186, 0.1366, 0.8186, 0.1416, 0.8136, 0.1366, 0.8186, 0.1416, 0.8136, 0.1366, 0.8115, 0.1416, 0.8136, 0.1366, 0.8186, 0.1366, 0.8115, 0.1366, 0.8186, 0.1366, 0.8115, 0.1316, 0.8136, 0.1366, 0.8115, 0.1366, 0.8186, 0.1316, 0.8136, 0.1366, 0.8186, 0.1316, 0.8136, 0.1296, 0.8186, 0.1787, 0.8136, 0.1716, 0.8115, 0.1716, 0.8186, 0.1787, 0.8186, 0.1716, 0.8115, 0.1646, 0.8136, 0.1646, 0.8186, 0.1716, 0.8186, 0.1316, 0.8136, 0.1366, 0.8186, 0.1296, 0.8186, 0.5218, 0.4832, 0.5624, 0.4832, 0.603, 0.4832, 0.6, 0.4667, 0.56, 0.4667, 0.52, 0.4667, 0.503, 0.5156, 0.4624, 0.5156, 0.4218, 0.5156, 0.42, 0.5, 0.46, 0.5, 0.5, 0.5, 0.5477, 0.4509, 0.8523, 0.4509, 0.85, 0.4333, 0.55, 0.4333, 0.5477, 0.4832, 0.8523, 0.4832, 0.85, 0.4667, 0.55, 0.4667, 0.4782, 0.4832, 0.4376, 0.4832, 0.397, 0.4832, 0.4, 0.4667, 0.44, 0.4667, 0.48, 0.4667, 0.497, 0.5156, 0.5376, 0.5156, 0.5782, 0.5156, 0.58, 0.5, 0.54, 0.5, 0.5, 0.5, 0.4523, 0.4509, 0.1477, 0.4509, 0.15, 0.4333, 0.45, 0.4333, 0.4523, 0.4832, 0.1477, 0.4832, 0.15, 0.4667, 0.45, 0.4667, 0.45, 0.5, 0.45, 0.54, 0.45, 0.58, 0.75, 0.58, 0.75, 0.54, 0.75, 0.5, 0.4594, 0.5156, 0.4188, 0.5156, 0.3782, 0.5156, 0.38, 0.5, 0.42, 0.5, 0.46, 0.5, 0.5406, 0.5156, 0.5, 0.5156, 0.4594, 0.5156, 0.46, 0.5, 0.5, 0.5, 0.54, 0.5, 0.5218, 0.5156, 0.4812, 0.5156, 0.4406, 0.5156, 0.44, 0.5, 0.48, 0.5, 0.52, 0.5, 0.45, 0.5, 0.45, 0.46, 0.45, 0.42, 0.42, 0.444, 0.42, 0.492, 0.42, 0.54, 0.45, 0.54, 0.45, 0.58, 0.45, 0.62, 0.75, 0.62, 0.75, 0.58, 0.75, 0.54, 0.45, 0.46, 0.45, 0.5, 0.45, 0.54, 0.75, 0.54, 0.75, 0.5, 0.75, 0.46, 0.45, 0.48, 0.45, 0.52, 0.45, 0.56, 0.75, 0.56, 0.75, 0.52, 0.75, 0.48, 0.45, 0.5, 0.45, 0.54, 0.45, 0.58, 0.48, 0.556, 0.48, 0.508, 0.48, 0.46, 0.45, 0.48, 0.45, 0.52, 0.45, 0.56, 0.48, 0.552, 0.48, 0.504, 0.48, 0.456, 0.45, 0.46, 0.45, 0.5, 0.45, 0.54, 0.48, 0.548, 0.48, 0.5, 0.48, 0.452, 0.45, 0.54, 0.45, 0.58, 0.45, 0.62, 0.48, 0.644, 0.48, 0.596, 0.48, 0.548, 0.497, 0.4509, 0.5376, 0.4509, 0.5782, 0.4509, 0.58, 0.4333, 0.54, 0.4333, 0.5, 0.4333, 0.45, 0.46, 0.45, 0.42, 0.45, 0.38, 0.42, 0.356, 0.42, 0.404, 0.42, 0.452, 0.45, 0.54, 0.45, 0.5, 0.45, 0.46, 0.42, 0.452, 0.42, 0.5, 0.42, 0.548, 0.45, 0.52, 0.45, 0.48, 0.45, 0.44, 0.42, 0.448, 0.42, 0.496, 0.42, 0.544, 0.503, 0.4509, 0.4624, 0.4509, 0.4218, 0.4509, 0.42, 0.4333, 0.46, 0.4333, 0.5, 0.4333, 0.5406, 0.4509, 0.5812, 0.4509, 0.6218, 0.4509, 0.62, 0.4333, 0.58, 0.4333, 0.54, 0.4333, 0.4594, 0.4509, 0.5, 0.4509, 0.5406, 0.4509, 0.54, 0.4333, 0.5, 0.4333, 0.46, 0.4333, 0.4782, 0.4509, 0.5188, 0.4509, 0.5594, 0.4509, 0.56, 0.4333, 0.52, 0.4333, 0.48, 0.4333, 0.497, 0.4832, 0.5376, 0.4832, 0.5782, 0.4832, 0.58, 0.4667, 0.54, 0.4667, 0.5, 0.4667, 0.4594, 0.4509, 0.4188, 0.4509, 0.3782, 0.4509, 0.38, 0.4333, 0.42, 0.4333, 0.46, 0.4333, 0.4594, 0.4832, 0.5, 0.4832, 0.5406, 0.4832, 0.54, 0.4667, 0.5, 0.4667, 0.46, 0.4667, 0.5218, 0.4509, 0.4812, 0.4509, 0.4406, 0.4509, 0.44, 0.4333, 0.48, 0.4333, 0.52, 0.4333, 0.4782, 0.5491, 0.4376, 0.5491, 0.397, 0.5491, 0.396, 0.532, 0.4368, 0.532, 0.4776, 0.532, 0.4523, 0.4832, 0.45, 0.4667, 0.4425, 0.4667, 0.4446, 0.4832, 0.5406, 0.4509, 0.5, 0.4509, 0.4594, 0.4509, 0.46, 0.4333, 0.5, 0.4333, 0.54, 0.4333, 0.5477, 0.5167, 0.55, 0.5333, 0.5575, 0.5333, 0.5554, 0.5167, 0.503, 0.4832, 0.4624, 0.4832, 0.4218, 0.4832, 0.42, 0.4667, 0.46, 0.4667, 0.5, 0.4667, 0.45, 0.54, 0.45, 0.58, 0.45, 0.62, 0.4425, 0.62, 0.4425, 0.58, 0.4425, 0.54, 0.5406, 0.4832, 0.5, 0.4832, 0.4594, 0.4832, 0.46, 0.4667, 0.5, 0.4667, 0.54, 0.4667, 0.832, 0.8751, 0.8728, 0.8751, 0.9136, 0.8751, 0.913, 0.8583, 0.9112, 0.8418, 0.8712, 0.8418, 0.8312, 0.8418, 0.8318, 0.8583, 0.5218, 0.5491, 0.5624, 0.5491, 0.603, 0.5491, 0.604, 0.532, 0.5632, 0.532, 0.5224, 0.532, 0.4594, 0.5491, 0.5, 0.5491, 0.5406, 0.5491, 0.5408, 0.532, 0.5, 0.532, 0.4592, 0.532, 0.5477, 0.5167, 0.55, 0.5333, 0.5575, 0.5333, 0.5554, 0.5167, 0.7504, 0.8751, 0.7096, 0.8751, 0.6688, 0.8751, 0.6693, 0.8583, 0.6712, 0.8418, 0.7112, 0.8418, 0.7512, 0.8418, 0.7506, 0.8583, 0.45, 0.52, 0.45, 0.48, 0.45, 0.44, 0.4425, 0.44, 0.4425, 0.48, 0.4425, 0.52, 0.45, 0.48, 0.45, 0.52, 0.45, 0.56, 0.4425, 0.56, 0.4425, 0.52, 0.4425, 0.48, 0.45, 0.46, 0.45, 0.42, 0.45, 0.38, 0.4425, 0.38, 0.4425, 0.42, 0.4425, 0.46, 0.4523, 0.4832, 0.45, 0.4667, 0.4425, 0.4667, 0.4446, 0.4832, 0.45, 0.52, 0.45, 0.48, 0.45, 0.44, 0.4575, 0.44, 0.4575, 0.48, 0.4575, 0.52, 0.45, 0.46, 0.45, 0.42, 0.45, 0.38, 0.4575, 0.38, 0.4575, 0.42, 0.4575, 0.46, 0.45, 0.48, 0.45, 0.52, 0.45, 0.56, 0.4575, 0.56, 0.4575, 0.52, 0.4575, 0.48, 0.5477, 0.4832, 0.55, 0.4667, 0.5575, 0.4667, 0.5554, 0.4832, 0.45, 0.54, 0.45, 0.58, 0.45, 0.62, 0.4575, 0.62, 0.4575, 0.58, 0.4575, 0.54, 0.5477, 0.4832, 0.55, 0.4667, 0.5575, 0.4667, 0.5554, 0.4832, 0.4782, 0.5491, 0.5188, 0.5491, 0.5594, 0.5491, 0.5592, 0.532, 0.5184, 0.532, 0.4776, 0.532, 0.4523, 0.5167, 0.45, 0.5333, 0.4425, 0.5333, 0.4446, 0.5167, 0.5406, 0.5491, 0.5812, 0.5491, 0.6218, 0.5491, 0.6224, 0.532, 0.5816, 0.532, 0.5408, 0.532, 0.4523, 0.5167, 0.45, 0.5333, 0.4425, 0.5333, 0.4446, 0.5167, 0.54, 0.5033, 0.62, 0.5033, 0.62, 0.4967, 0.54, 0.4967, 0.4544, 0.5033, 0.4581, 0.5033, 0.4581, 0.4967, 0.4544, 0.4967, 0.52, 0.5033, 0.44, 0.5033, 0.44, 0.4967, 0.52, 0.4967, 0.4581, 0.5033, 0.4544, 0.5033, 0.4544, 0.4967, 0.4581, 0.4967, 0.4544, 0.54, 0.4544, 0.62, 0.4581, 0.62, 0.4581, 0.54, 0.4581, 0.54, 0.4581, 0.62, 0.4544, 0.62, 0.4544, 0.54, 0.4767, 0.4667, 0.4767, 0.5333, 0.4833, 0.5333, 0.4833, 0.4667, 0.4544, 0.4767, 0.4581, 0.4767, 0.4581, 0.4833, 0.4544, 0.4833, 0.4767, 0.5333, 0.4767, 0.4667, 0.4833, 0.4667, 0.4833, 0.5333, 0.4581, 0.4767, 0.4544, 0.4767, 0.4544, 0.4833, 0.4581, 0.4833, 0.4544, 0.4667, 0.4544, 0.5333, 0.4581, 0.5333, 0.4581, 0.4667, 0.4581, 0.4667, 0.4581, 0.5333, 0.4544, 0.5333, 0.4544, 0.4667, 0.48, 0.5033, 0.56, 0.5033, 0.56, 0.4967, 0.48, 0.4967, 0.4544, 0.5033, 0.4581, 0.5033, 0.4581, 0.4967, 0.4544, 0.4967, 0.46, 0.5033, 0.38, 0.5033, 0.38, 0.4967, 0.46, 0.4967, 0.4581, 0.5033, 0.4544, 0.5033, 0.4544, 0.4967, 0.4581, 0.4967, 0.4544, 0.48, 0.4544, 0.56, 0.4581, 0.56, 0.4581, 0.48, 0.4581, 0.48, 0.4581, 0.56, 0.4544, 0.56, 0.4544, 0.48, 0.5167, 0.4667, 0.5167, 0.5333, 0.5233, 0.5333, 0.5233, 0.4667, 0.4544, 0.5167, 0.4581, 0.5167, 0.4581, 0.5233, 0.4544, 0.5233, 0.5167, 0.5333, 0.5167, 0.4667, 0.5233, 0.4667, 0.5233, 0.5333, 0.4581, 0.5167, 0.4544, 0.5167, 0.4544, 0.5233, 0.4581, 0.5233, 0.4544, 0.4667, 0.4544, 0.5333, 0.4581, 0.5333, 0.4581, 0.4667, 0.4581, 0.4667, 0.4581, 0.5333, 0.4544, 0.5333, 0.4544, 0.4667, 0.54, 0.503, 0.62, 0.503, 0.62, 0.4964, 0.54, 0.4964, 0.5419, 0.503, 0.5456, 0.503, 0.5456, 0.4964, 0.5419, 0.4964, 0.52, 0.503, 0.44, 0.503, 0.44, 0.4964, 0.52, 0.4964, 0.5456, 0.503, 0.5419, 0.503, 0.5419, 0.4964, 0.5456, 0.4964, 0.5419, 0.54, 0.5419, 0.62, 0.5456, 0.62, 0.5456, 0.54, 0.5456, 0.54, 0.5456, 0.62, 0.5419, 0.62, 0.5419, 0.54, 0.4766, 0.4664, 0.4766, 0.533, 0.4833, 0.533, 0.4833, 0.4664, 0.5419, 0.4766, 0.5456, 0.4766, 0.5456, 0.4833, 0.5419, 0.4833, 0.4766, 0.533, 0.4766, 0.4664, 0.4833, 0.4664, 0.4833, 0.533, 0.5456, 0.4766, 0.5419, 0.4766, 0.5419, 0.4833, 0.5456, 0.4833, 0.5419, 0.4664, 0.5419, 0.533, 0.5456, 0.533, 0.5456, 0.4664, 0.5456, 0.4664, 0.5456, 0.533, 0.5419, 0.533, 0.5419, 0.4664, 0.48, 0.503, 0.56, 0.503, 0.56, 0.4964, 0.48, 0.4964, 0.5419, 0.503, 0.5456, 0.503, 0.5456, 0.4964, 0.5419, 0.4964, 0.46, 0.503, 0.38, 0.503, 0.38, 0.4964, 0.46, 0.4964, 0.5456, 0.503, 0.5419, 0.503, 0.5419, 0.4964, 0.5456, 0.4964, 0.5419, 0.48, 0.5419, 0.56, 0.5456, 0.56, 0.5456, 0.48, 0.5456, 0.48, 0.5456, 0.56, 0.5419, 0.56, 0.5419, 0.48, 0.5166, 0.4664, 0.5166, 0.533, 0.5233, 0.533, 0.5233, 0.4664, 0.5419, 0.5166, 0.5456, 0.5166, 0.5456, 0.5233, 0.5419, 0.5233, 0.5166, 0.533, 0.5166, 0.4664, 0.5233, 0.4664, 0.5233, 0.533, 0.5456, 0.5166, 0.5419, 0.5166, 0.5419, 0.5233, 0.5456, 0.5233, 0.5419, 0.4664, 0.5419, 0.533, 0.5456, 0.533, 0.5456, 0.4664, 0.5456, 0.4664, 0.5456, 0.533, 0.5419, 0.533, 0.5419, 0.4664, 0.503, 0.5491, 0.4624, 0.5491, 0.4218, 0.5491, 0.4224, 0.532, 0.4632, 0.532, 0.504, 0.532, 0.5477, 0.5491, 0.8523, 0.5491, 0.853, 0.532, 0.547, 0.532, 0.497, 0.5491, 0.5376, 0.5491, 0.5782, 0.5491, 0.5776, 0.532, 0.5368, 0.532, 0.496, 0.532, 0.4523, 0.5491, 0.1477, 0.5491, 0.147, 0.532, 0.453, 0.532, 0.4782, 0.5167, 0.4376, 0.5167, 0.397, 0.5167, 0.396, 0.5, 0.4368, 0.5, 0.4776, 0.5, 0.4594, 0.5491, 0.4188, 0.5491, 0.3782, 0.5491, 0.3776, 0.532, 0.4184, 0.532, 0.4592, 0.532, 0.5406, 0.5491, 0.5, 0.5491, 0.4594, 0.5491, 0.4592, 0.532, 0.5, 0.532, 0.5408, 0.532, 0.5218, 0.5491, 0.4812, 0.5491, 0.4406, 0.5491, 0.4408, 0.532, 0.4816, 0.532, 0.5224, 0.532, 0.5218, 0.5167, 0.5624, 0.5167, 0.603, 0.5167, 0.604, 0.5, 0.5632, 0.5, 0.5224, 0.5, 0.7688, 0.8751, 0.8096, 0.8751, 0.8504, 0.8751, 0.8506, 0.8583, 0.8512, 0.8418, 0.8112, 0.8418, 0.7712, 0.8418, 0.7693, 0.8583, 0.4594, 0.5167, 0.5, 0.5167, 0.5406, 0.5167, 0.5408, 0.5, 0.5, 0.5, 0.4592, 0.5, 0.8312, 0.9084, 0.8712, 0.9084, 0.9112, 0.9084, 0.913, 0.8918, 0.9136, 0.8751, 0.8728, 0.8751, 0.832, 0.8751, 0.8318, 0.8918, 0.503, 0.5167, 0.4624, 0.5167, 0.4218, 0.5167, 0.4224, 0.5, 0.4632, 0.5, 0.504, 0.5, 0.5477, 0.5167, 0.8523, 0.5167, 0.853, 0.5, 0.547, 0.5, 0.497, 0.5167, 0.5376, 0.5167, 0.5782, 0.5167, 0.5776, 0.5, 0.5368, 0.5, 0.496, 0.5, 0.4523, 0.5167, 0.1477, 0.5167, 0.147, 0.5, 0.453, 0.5, 0.4782, 0.4844, 0.4376, 0.4844, 0.397, 0.4844, 0.396, 0.468, 0.4368, 0.468, 0.4776, 0.468, 0.4523, 0.5167, 0.453, 0.5, 0.4453, 0.5, 0.4446, 0.5167, 0.5406, 0.5167, 0.5, 0.5167, 0.4594, 0.5167, 0.4592, 0.5, 0.5, 0.5, 0.5408, 0.5, 0.5477, 0.4832, 0.547, 0.5, 0.5547, 0.5, 0.5554, 0.4832, 0.5218, 0.4844, 0.5624, 0.4844, 0.603, 0.4844, 0.604, 0.468, 0.5632, 0.468, 0.5224, 0.468, 0.4594, 0.4844, 0.5, 0.4844, 0.5406, 0.4844, 0.5408, 0.468, 0.5, 0.468, 0.4592, 0.468, 0.5477, 0.4832, 0.547, 0.5, 0.5547, 0.5, 0.5554, 0.4832, 0.8136, 0.8751, 0.7728, 0.8751, 0.732, 0.8751, 0.7318, 0.8583, 0.7312, 0.8418, 0.7712, 0.8418, 0.8112, 0.8418, 0.813, 0.8583, 0.7512, 0.9084, 0.7112, 0.9084, 0.6712, 0.9084, 0.6693, 0.8918, 0.6688, 0.8751, 0.7096, 0.8751, 0.7504, 0.8751, 0.7506, 0.8918, 0.5406, 0.4844, 0.5812, 0.4844, 0.6218, 0.4844, 0.6224, 0.468, 0.5816, 0.468, 0.5408, 0.468, 0.4782, 0.4844, 0.5188, 0.4844, 0.5594, 0.4844, 0.5592, 0.468, 0.5184, 0.468, 0.4776, 0.468, 0.4523, 0.5167, 0.453, 0.5, 0.4453, 0.5, 0.4446, 0.5167, 0.5477, 0.5167, 0.547, 0.5, 0.5547, 0.5, 0.5554, 0.5167, 0.5477, 0.5167, 0.547, 0.5, 0.5547, 0.5, 0.5554, 0.5167, 0.4523, 0.4832, 0.453, 0.5, 0.4453, 0.5, 0.4446, 0.4832, 0.4523, 0.4832, 0.453, 0.5, 0.4453, 0.5, 0.4446, 0.4832, 0.503, 0.4844, 0.4624, 0.4844, 0.4218, 0.4844, 0.4224, 0.468, 0.4632, 0.468, 0.504, 0.468, 0.5477, 0.4844, 0.8523, 0.4844, 0.853, 0.468, 0.547, 0.468, 0.497, 0.4844, 0.5376, 0.4844, 0.5782, 0.4844, 0.5776, 0.468, 0.5368, 0.468, 0.496, 0.468, 0.4523, 0.4844, 0.1477, 0.4844, 0.147, 0.468, 0.453, 0.468, 0.52, 0.5, 0.56, 0.5, 0.6, 0.5, 0.603, 0.4844, 0.5624, 0.4844, 0.5218, 0.4844, 0.4594, 0.4844, 0.4188, 0.4844, 0.3782, 0.4844, 0.3776, 0.468, 0.4184, 0.468, 0.4592, 0.468, 0.5406, 0.4844, 0.5, 0.4844, 0.4594, 0.4844, 0.4592, 0.468, 0.5, 0.468, 0.5408, 0.468, 0.5218, 0.4844, 0.4812, 0.4844, 0.4406, 0.4844, 0.4408, 0.468, 0.4816, 0.468, 0.5224, 0.468, 0.5406, 0.5156, 0.5812, 0.5156, 0.6218, 0.5156, 0.62, 0.5, 0.58, 0.5, 0.54, 0.5, 0.4594, 0.5156, 0.5, 0.5156, 0.5406, 0.5156, 0.54, 0.5, 0.5, 0.5, 0.46, 0.5, 0.4782, 0.5156, 0.5188, 0.5156, 0.5594, 0.5156, 0.56, 0.5, 0.52, 0.5, 0.48, 0.5, 0.4782, 0.5156, 0.4376, 0.5156, 0.397, 0.5156, 0.4, 0.5, 0.44, 0.5, 0.48, 0.5, 0.54, 0.535, 0.06, 0.535, 0.06, 0.54, 0.54, 0.54, 0.544, 0.535, 0.508, 0.57, 0.508, 0.575, 0.544, 0.54, 0.544, 0.54, 0.544, 0.06, 0.58, 0.06, 0.58, 0.54, 0.456, 0.46, 0.456, 0.94, 0.42, 0.94, 0.42, 0.46, 0.1647, 0.2204, 0.2347, 0.2204, 0.2347, 0.07337, 0.1647, 0.07337, 0.1647, 0.2204, 0.2347, 0.2204, 0.2347, 0.07337, 0.1647, 0.07337, 0.1347, 0.2204, 0.06475, 0.2204, 0.06475, 0.07337, 0.1347, 0.07337, 0.1347, 0.2204, 0.06475, 0.2204, 0.06475, 0.07337, 0.1347, 0.07337, 0.1647, 0.2474, 0.1647, 0.3174, 0.2347, 0.3174, 0.2347, 0.2474, 0.1647, 0.2414, 0.2347, 0.2414, 0.2347, 0.2264, 0.1647, 0.2264, 0.1647, 0.2174, 0.1647, 0.1474, 0.1577, 0.1404, 0.1577, 0.2244, 0.1347, 0.2174, 0.06475, 0.2174, 0.05775, 0.2244, 0.1417, 0.2244, 0.1347, 0.2474, 0.1347, 0.3174, 0.1417, 0.3244, 0.1417, 0.2404, 0.1647, 0.2474, 0.2347, 0.2474, 0.2417, 0.2404, 0.1577, 0.2404, 0.1577, 0.2435, 0.2417, 0.2435, 0.2417, 0.2183, 0.1577, 0.2183, 0.1577, 0.2435, 0.2417, 0.2435, 0.2417, 0.2183, 0.1577, 0.2183, 0.1417, 0.2435, 0.05775, 0.2435, 0.05775, 0.2183, 0.1417, 0.2183, 0.1417, 0.2435, 0.05775, 0.2435, 0.05775, 0.2183, 0.1417, 0.2183, 0.1347, 0.2474, 0.06475, 0.2474, 0.05775, 0.2404, 0.1417, 0.2404, 0.1347, 0.2174, 0.1347, 0.1474, 0.1417, 0.1404, 0.1417, 0.2244, 0.1647, 0.2174, 0.2347, 0.2174, 0.2417, 0.2244, 0.1577, 0.2244, 0.1647, 0.2474, 0.1647, 0.3174, 0.1577, 0.3244, 0.1577, 0.2404, 0.1647, 0.2474, 0.2347, 0.2474, 0.226, 0.2561, 0.1735, 0.2561, 0.1647, 0.2414, 0.2347, 0.2414, 0.2347, 0.2264, 0.1647, 0.2264, 0.1347, 0.2414, 0.06475, 0.2414, 0.06475, 0.2264, 0.1347, 0.2264, 0.1347, 0.2414, 0.06475, 0.2414, 0.06475, 0.2264, 0.1347, 0.2264, 0.1735, 0.2264, 0.226, 0.2264, 0.226, 0.1264, 0.1735, 0.1264, 0.1347, 0.2474, 0.1347, 0.3174, 0.126, 0.3086, 0.126, 0.2561, 0.1347, 0.2174, 0.06475, 0.2174, 0.0735, 0.2086, 0.126, 0.2086, 0.1647, 0.2174, 0.1647, 0.1474, 0.1735, 0.1561, 0.1735, 0.2086, 0.126, 0.2561, 0.126, 0.3086, 0.0735, 0.3086, 0.0735, 0.2561, 0.1735, 0.2264, 0.226, 0.2264, 0.226, 0.1264, 0.1735, 0.1264, 0.126, 0.2264, 0.0735, 0.2264, 0.0735, 0.1264, 0.126, 0.1264, 0.126, 0.2264, 0.0735, 0.2264, 0.0735, 0.1264, 0.126, 0.1264, 0.5, 0.5, 0.46, 0.5, 0.42, 0.5, 0.4218, 0.4844, 0.4624, 0.4844, 0.503, 0.4844, 0.45, 0.5, 0.75, 0.5, 0.7523, 0.4844, 0.4477, 0.4844, 0.5, 0.5, 0.54, 0.5, 0.58, 0.5, 0.5782, 0.4844, 0.5376, 0.4844, 0.497, 0.4844, 0.45, 0.5, 0.15, 0.5, 0.1477, 0.4844, 0.4523, 0.4844, 0.5224, 0.468, 0.5632, 0.468, 0.604, 0.468, 0.603, 0.4509, 0.5624, 0.4509, 0.5218, 0.4509, 0.46, 0.5, 0.42, 0.5, 0.38, 0.5, 0.3782, 0.4844, 0.4188, 0.4844, 0.4594, 0.4844, 0.54, 0.5, 0.5, 0.5, 0.46, 0.5, 0.4594, 0.4844, 0.5, 0.4844, 0.5406, 0.4844, 0.52, 0.5, 0.48, 0.5, 0.44, 0.5, 0.4406, 0.4844, 0.4812, 0.4844, 0.5218, 0.4844, 0.54, 0.5, 0.58, 0.5, 0.62, 0.5, 0.6218, 0.4844, 0.5812, 0.4844, 0.5406, 0.4844, 0.46, 0.5, 0.5, 0.5, 0.54, 0.5, 0.5406, 0.4844, 0.5, 0.4844, 0.4594, 0.4844, 0.48, 0.5, 0.52, 0.5, 0.56, 0.5, 0.5594, 0.4844, 0.5188, 0.4844, 0.4782, 0.4844, 0.48, 0.5, 0.44, 0.5, 0.4, 0.5, 0.397, 0.4844, 0.4376, 0.4844, 0.4782, 0.4844, 0.504, 0.468, 0.4632, 0.468, 0.4224, 0.468, 0.4218, 0.4509, 0.4624, 0.4509, 0.503, 0.4509, 0.547, 0.468, 0.853, 0.468, 0.8523, 0.4509, 0.5477, 0.4509, 0.496, 0.468, 0.5368, 0.468, 0.5776, 0.468, 0.5782, 0.4509, 0.5376, 0.4509, 0.497, 0.4509, 0.453, 0.468, 0.147, 0.468, 0.1477, 0.4509, 0.4523, 0.4509, 0.52, 0.5333, 0.56, 0.5333, 0.6, 0.5333, 0.603, 0.5167, 0.5624, 0.5167, 0.5218, 0.5167, 0.4592, 0.468, 0.4184, 0.468, 0.3776, 0.468, 0.3782, 0.4509, 0.4188, 0.4509, 0.4594, 0.4509, 0.5408, 0.468, 0.5, 0.468, 0.4592, 0.468, 0.4594, 0.4509, 0.5, 0.4509, 0.5406, 0.4509, 0.5224, 0.468, 0.4816, 0.468, 0.4408, 0.468, 0.4406, 0.4509, 0.4812, 0.4509, 0.5218, 0.4509, 0.5408, 0.468, 0.5816, 0.468, 0.6224, 0.468, 0.6218, 0.4509, 0.5812, 0.4509, 0.5406, 0.4509, 0.4592, 0.468, 0.5, 0.468, 0.5408, 0.468, 0.5406, 0.4509, 0.5, 0.4509, 0.4594, 0.4509, 0.4776, 0.468, 0.5184, 0.468, 0.5592, 0.468, 0.5594, 0.4509, 0.5188, 0.4509, 0.4782, 0.4509, 0.4776, 0.468, 0.4368, 0.468, 0.396, 0.468, 0.397, 0.4509, 0.4376, 0.4509, 0.4782, 0.4509, 0.547, 0.5, 0.5477, 0.5167, 0.5554, 0.5167, 0.5547, 0.5, 0.547, 0.5, 0.5477, 0.5167, 0.5554, 0.5167, 0.5547, 0.5, 0.453, 0.5, 0.4523, 0.5167, 0.4446, 0.5167, 0.4453, 0.5, 0.453, 0.5, 0.4523, 0.5167, 0.4446, 0.5167, 0.4453, 0.5, 0.5, 0.5333, 0.46, 0.5333, 0.42, 0.5333, 0.4218, 0.5167, 0.4624, 0.5167, 0.503, 0.5167, 0.45, 0.5333, 0.75, 0.5333, 0.7523, 0.5167, 0.4477, 0.5167, 0.5, 0.5333, 0.54, 0.5333, 0.58, 0.5333, 0.5782, 0.5167, 0.5376, 0.5167, 0.497, 0.5167, 0.45, 0.5333, 0.15, 0.5333, 0.1477, 0.5167, 0.4523, 0.5167, 0.5224, 0.5, 0.5632, 0.5, 0.604, 0.5, 0.603, 0.4832, 0.5624, 0.4832, 0.5218, 0.4832, 0.45, 0.5333, 0.4523, 0.5167, 0.4446, 0.5167, 0.4425, 0.5333, 0.54, 0.5333, 0.5, 0.5333, 0.46, 0.5333, 0.4594, 0.5167, 0.5, 0.5167, 0.5406, 0.5167, 0.46, 0.5333, 0.5, 0.5333, 0.54, 0.5333, 0.5406, 0.5167, 0.5, 0.5167, 0.4594, 0.5167, 0.48, 0.5333, 0.44, 0.5333, 0.4, 0.5333, 0.397, 0.5167, 0.4376, 0.5167, 0.4782, 0.5167, 0.45, 0.5333, 0.4523, 0.5167, 0.4446, 0.5167, 0.4425, 0.5333, 0.45, 0.5333, 0.4477, 0.5167, 0.4554, 0.5167, 0.4575, 0.5333, 0.45, 0.5333, 0.4477, 0.5167, 0.4554, 0.5167, 0.4575, 0.5333, 0.504, 0.5, 0.4632, 0.5, 0.4224, 0.5, 0.4218, 0.4832, 0.4624, 0.4832, 0.503, 0.4832, 0.547, 0.5, 0.853, 0.5, 0.8523, 0.4832, 0.5477, 0.4832, 0.496, 0.5, 0.5368, 0.5, 0.5776, 0.5, 0.5782, 0.4832, 0.5376, 0.4832, 0.497, 0.4832, 0.453, 0.5, 0.147, 0.5, 0.1477, 0.4832, 0.4523, 0.4832, 0.52, 0.4667, 0.56, 0.4667, 0.6, 0.4667, 0.603, 0.4491, 0.5624, 0.4491, 0.5218, 0.4491, 0.453, 0.5, 0.4523, 0.4832, 0.4446, 0.4832, 0.4453, 0.5, 0.5408, 0.5, 0.5, 0.5, 0.4592, 0.5, 0.4594, 0.4832, 0.5, 0.4832, 0.5406, 0.4832, 0.4592, 0.5, 0.5, 0.5, 0.5408, 0.5, 0.5406, 0.4832, 0.5, 0.4832, 0.4594, 0.4832, 0.4776, 0.5, 0.4368, 0.5, 0.396, 0.5, 0.397, 0.4832, 0.4376, 0.4832, 0.4782, 0.4832, 0.453, 0.5, 0.4523, 0.4832, 0.4446, 0.4832, 0.4453, 0.5, 0.547, 0.5, 0.5477, 0.4832, 0.5554, 0.4832, 0.5547, 0.5, 0.547, 0.5, 0.5477, 0.4832, 0.5554, 0.4832, 0.5547, 0.5, 0.45, 0.4667, 0.4477, 0.4832, 0.4554, 0.4832, 0.4575, 0.4667, 0.45, 0.4667, 0.4477, 0.4832, 0.4554, 0.4832, 0.4575, 0.4667, 0.45, 0.4667, 0.4523, 0.4832, 0.4446, 0.4832, 0.4425, 0.4667, 0.45, 0.4667, 0.4523, 0.4832, 0.4446, 0.4832, 0.4425, 0.4667, 0.5, 0.4667, 0.46, 0.4667, 0.42, 0.4667, 0.4218, 0.4491, 0.4624, 0.4491, 0.503, 0.4491, 0.45, 0.4667, 0.75, 0.4667, 0.7523, 0.4491, 0.4477, 0.4491, 0.5, 0.4667, 0.54, 0.4667, 0.58, 0.4667, 0.5782, 0.4491, 0.5376, 0.4491, 0.497, 0.4491, 0.45, 0.4667, 0.15, 0.4667, 0.1477, 0.4491, 0.4523, 0.4491, 0.5224, 0.532, 0.5632, 0.532, 0.604, 0.532, 0.603, 0.5156, 0.5624, 0.5156, 0.5218, 0.5156, 0.46, 0.4667, 0.42, 0.4667, 0.38, 0.4667, 0.3782, 0.4491, 0.4188, 0.4491, 0.4594, 0.4491, 0.54, 0.4667, 0.5, 0.4667, 0.46, 0.4667, 0.4594, 0.4491, 0.5, 0.4491, 0.5406, 0.4491, 0.52, 0.4667, 0.48, 0.4667, 0.44, 0.4667, 0.4406, 0.4491, 0.4812, 0.4491, 0.5218, 0.4491, 0.54, 0.4667, 0.58, 0.4667, 0.62, 0.4667, 0.6218, 0.4491, 0.5812, 0.4491, 0.5406, 0.4491, 0.46, 0.4667, 0.5, 0.4667, 0.54, 0.4667, 0.5406, 0.4491, 0.5, 0.4491, 0.4594, 0.4491, 0.48, 0.4667, 0.52, 0.4667, 0.56, 0.4667, 0.5594, 0.4491, 0.5188, 0.4491, 0.4782, 0.4491, 0.48, 0.4667, 0.44, 0.4667, 0.4, 0.4667, 0.397, 0.4491, 0.4376, 0.4491, 0.4782, 0.4491, 0.504, 0.532, 0.4632, 0.532, 0.4224, 0.532, 0.4218, 0.5156, 0.4624, 0.5156, 0.503, 0.5156, 0.547, 0.532, 0.853, 0.532, 0.8523, 0.5156, 0.5477, 0.5156, 0.496, 0.532, 0.5368, 0.532, 0.5776, 0.532, 0.5782, 0.5156, 0.5376, 0.5156, 0.497, 0.5156, 0.453, 0.532, 0.147, 0.532, 0.1477, 0.5156, 0.4523, 0.5156, 0.4592, 0.532, 0.4184, 0.532, 0.3776, 0.532, 0.3782, 0.5156, 0.4188, 0.5156, 0.4594, 0.5156, 0.5408, 0.532, 0.5, 0.532, 0.4592, 0.532, 0.4594, 0.5156, 0.5, 0.5156, 0.5406, 0.5156, 0.5224, 0.532, 0.4816, 0.532, 0.4408, 0.532, 0.4406, 0.5156, 0.4812, 0.5156, 0.5218, 0.5156, 0.5408, 0.532, 0.5816, 0.532, 0.6224, 0.532, 0.6218, 0.5156, 0.5812, 0.5156, 0.5406, 0.5156, 0.4592, 0.532, 0.5, 0.532, 0.5408, 0.532, 0.5406, 0.5156, 0.5, 0.5156, 0.4594, 0.5156, 0.4776, 0.532, 0.5184, 0.532, 0.5592, 0.532, 0.5594, 0.5156, 0.5188, 0.5156, 0.4782, 0.5156, 0.4776, 0.532, 0.4368, 0.532, 0.396, 0.532, 0.397, 0.5156, 0.4376, 0.5156, 0.4782, 0.5156, 0.5218, 0.5156, 0.5624, 0.5156, 0.603, 0.5156, 0.6, 0.5, 0.56, 0.5, 0.52, 0.5, 0.492, 0.46, 0.492, 0.94, 0.456, 0.94, 0.456, 0.46, 0.46, 0.475, 0.94, 0.475, 0.94, 0.48, 0.46, 0.48, 0.508, 0.54, 0.508, 0.06, 0.544, 0.06, 0.544, 0.54, 0.464, 0.54, 0.5, 0.575, 0.5, 0.58, 0.5, 0.585, 0.5, 0.59, 0.5, 0.595, 0.464, 0.56, 0.464, 0.555, 0.464, 0.55, 0.464, 0.545, 0.5, 0.475, 0.464, 0.44, 0.464, 0.445, 0.464, 0.45, 0.464, 0.455, 0.464, 0.46, 0.5, 0.495, 0.5, 0.49, 0.5, 0.485, 0.5, 0.48, 0.508, 0.47, 0.544, 0.435, 0.544, 0.44, 0.508, 0.475, 0.5, 0.475, 0.536, 0.44, 0.536, 0.445, 0.536, 0.45, 0.536, 0.455, 0.536, 0.46, 0.5, 0.495, 0.5, 0.49, 0.5, 0.485, 0.5, 0.48, 0.46, 0.535, 0.94, 0.535, 0.94, 0.54, 0.46, 0.54, 0.456, 0.535, 0.492, 0.57, 0.492, 0.575, 0.456, 0.54, 0.492, 0.47, 0.456, 0.435, 0.456, 0.44, 0.492, 0.475, 0.528, 0.46, 0.528, 0.94, 0.492, 0.94, 0.492, 0.46, 0.46, 0.515, 0.94, 0.515, 0.94, 0.52, 0.46, 0.52, 0.472, 0.54, 0.472, 0.06, 0.508, 0.06, 0.508, 0.54, 0.472, 0.51, 0.472, 0.515, 0.508, 0.48, 0.508, 0.475, 0.508, 0.47, 0.472, 0.505, 0.54, 0.475, 0.06, 0.475, 0.06, 0.48, 0.54, 0.48, 0.464, 0.46, 0.464, 0.94, 0.428, 0.94, 0.428, 0.46, 0.536, 0.54, 0.536, 0.06, 0.572, 0.06, 0.572, 0.54, 0.46, 0.455, 0.94, 0.455, 0.94, 0.46, 0.46, 0.46, 0.492, 0.47, 0.528, 0.505, 0.528, 0.51, 0.528, 0.515, 0.492, 0.48, 0.492, 0.475, 0.528, 0.505, 0.492, 0.47, 0.492, 0.475, 0.492, 0.48, 0.528, 0.515, 0.528, 0.51, 0.54, 0.515, 0.06, 0.515, 0.06, 0.52, 0.54, 0.52, 0.5, 0.46, 0.5, 0.94, 0.464, 0.94, 0.464, 0.46, 0.5, 0.54, 0.5, 0.06, 0.536, 0.06, 0.536, 0.54, 0.54, 0.455, 0.06, 0.455, 0.06, 0.46, 0.54, 0.46, 0.472, 0.51, 0.472, 0.515, 0.472, 0.52, 0.436, 0.555, 0.436, 0.55, 0.436, 0.545, 0.436, 0.54, 0.472, 0.505, 0.464, 0.54, 0.428, 0.505, 0.428, 0.51, 0.428, 0.515, 0.428, 0.52, 0.464, 0.555, 0.464, 0.55, 0.464, 0.545, 0.536, 0.545, 0.536, 0.55, 0.536, 0.555, 0.572, 0.52, 0.572, 0.515, 0.572, 0.51, 0.572, 0.505, 0.536, 0.54, 0.536, 0.54, 0.5, 0.575, 0.5, 0.58, 0.5, 0.585, 0.5, 0.59, 0.5, 0.595, 0.536, 0.56, 0.536, 0.555, 0.536, 0.55, 0.536, 0.545, 0.508, 0.475, 0.508, 0.48, 0.472, 0.515, 0.472, 0.51, 0.472, 0.505, 0.508, 0.47, 0.528, 0.505, 0.564, 0.54, 0.564, 0.545, 0.564, 0.55, 0.564, 0.555, 0.528, 0.52, 0.528, 0.515, 0.528, 0.51, 0.7712, 0.9084, 0.8112, 0.9084, 0.8512, 0.9084, 0.8506, 0.8918, 0.8504, 0.8751, 0.8096, 0.8751, 0.7688, 0.8751, 0.7693, 0.8918, 0.8112, 0.9084, 0.7712, 0.9084, 0.7312, 0.9084, 0.7318, 0.8918, 0.732, 0.8751, 0.7728, 0.8751, 0.8136, 0.8751, 0.813, 0.8918])
me_cube_001.materials.append(mat_material_001)
me_cube_001.use_remesh_preserve_volume = False
me_cube_001.use_remesh_preserve_attributes = False
me_cube_001.use_mirror_vertex_groups = False
me_cube_001.update()

# ---- objects
ob_cube = bpy.data.objects.new('Cube', me_cube_001)

# ---- transforms, parenting, visibility, modifiers, constraints
ob_cube.location = (0.0, 0.0, 0.0)
ob_cube.lineart.crease_threshold = 0.0

# ---- collection membership
col_collection_1.objects.link(ob_cube)

# ---- scene / render settings (as saved in the file)
scene.frame_start = 1; scene.frame_end = 250; scene.frame_set(1)
scene.render.engine = 'BLENDER_EEVEE_NEXT'
scene.render.resolution_percentage = 50
scene.render.dither_intensity = 0.0
scene.cycles.use_denoising = False
scene.cycles.samples = 10
scene.cycles.sampling_pattern = 'TABULATED_SOBOL'
scene.cycles.light_sampling_threshold = 0.0
scene.cycles.use_adaptive_sampling = False
scene.cycles.use_light_tree = False
scene.cycles.blur_glossy = 0.0
scene.cycles.pixel_filter_type = 'GAUSSIAN'
scene.cycles.sample_clamp_indirect = 0.0
scene.view_settings.view_transform = 'Standard'
bpy.context.view_layer.update()

# ---- added for rendering (the .blend has no active camera and no usable light): camera, sun
cam_auto = bpy.data.cameras.new('AutoCamera')
cam_auto.lens = 50.0
cam_auto.sensor_width = 36.0
cam_auto.clip_end = 1000.0
ob_auto_camera = bpy.data.objects.new('AutoCamera', cam_auto)
scene.collection.objects.link(ob_auto_camera)
ob_auto_camera.location = (13.2927, -15.9512, 12.5841)
ob_auto_camera.rotation_euler = (1.09748, -7.21219e-08, 0.694738)
scene.camera = ob_auto_camera
light_auto_sun = bpy.data.lights.new('AutoSun', 'SUN')
light_auto_sun.energy = 3.0
light_auto_sun.angle = 0.0523599
ob_auto_sun = bpy.data.objects.new('AutoSun', light_auto_sun)
scene.collection.objects.link(ob_auto_sun)
ob_auto_sun.rotation_euler = (0.872665, 0.174533, 0.523599)
bpy.context.view_layer.update()
